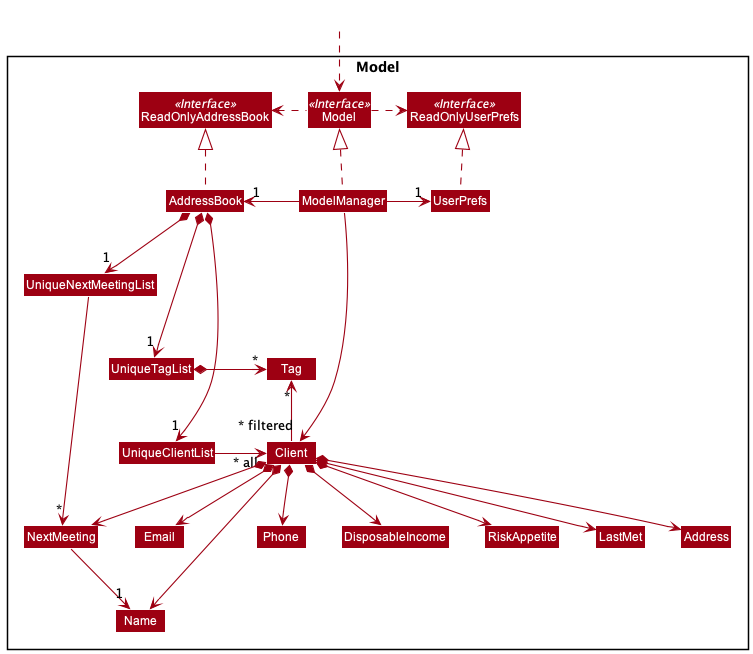

The diagram above was rendered by PlantUML. Its source (embedded in the PNG):
@startuml
!include style.puml
skinparam arrowThickness 1.1
skinparam arrowColor MODEL_COLOR
skinparam classBackgroundColor MODEL_COLOR

Package Model <<Rectangle>>{
Interface ReadOnlyAddressBook <<Interface>>
Interface ReadOnlyUserPrefs <<Interface>>
Interface Model <<Interface>>
Class AddressBook
Class ReadOnlyAddressBook
Class Model
Class ModelManager
Class UserPrefs
Class ReadOnlyUserPrefs


Class UniqueClientList
Class UniqueNextMeetingList
Class UniqueTagList
Class Client
Class Address
Class Email
Class Name
Class Phone
Class DisposableIncome
Class RiskAppetite
Class LastMet
Class NextMeeting
Class Tag

}

Class HiddenOutside #FFFFFF
HiddenOutside ..> Model

AddressBook .up.|> ReadOnlyAddressBook

ModelManager .up.|> Model
Model .right.> ReadOnlyUserPrefs
Model .left.> ReadOnlyAddressBook
ModelManager -left-> "1" AddressBook
ModelManager -right-> "1" UserPrefs
UserPrefs .up.|> ReadOnlyUserPrefs

UniqueClientList ---right-> "~* all" Client
UniqueNextMeetingList ---down-> "*" NextMeeting
AddressBook *-right-> "1" UniqueClientList
AddressBook *-down-> "1" UniqueNextMeetingList
AddressBook *-right-> "1" UniqueTagList
UniqueTagList -[hidden]down- UniqueClientList
UniqueTagList -[hidden]down- UniqueClientList

UniqueTagList *-right-> "*" Tag

Client -up-> "*" Tag

Client *--> Name
Client *--> NextMeeting
Client *--> Phone
Client *--> Email
Client *--> Address
Client *--> DisposableIncome
Client *--> RiskAppetite
Client *--> LastMet

NextMeeting --> "1" Name
UniqueTagList -[hidden]up- UniqueNextMeetingList

ModelManager -down-> "~* filtered" Client
@enduml